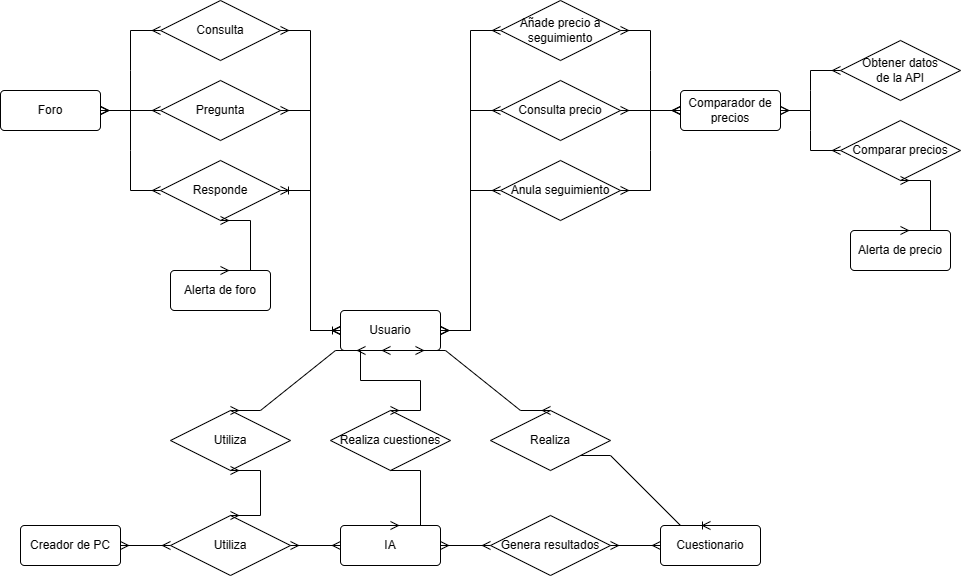

The diagram above was exported from draw.io. Its source (the exported page's mxGraphModel, read from the mxfile embedded in the PNG):
<mxGraphModel dx="1243" dy="760" grid="1" gridSize="10" guides="1" tooltips="1" connect="1" arrows="1" fold="1" page="1" pageScale="1" pageWidth="827" pageHeight="1169" math="0" shadow="0">
  <root>
    <mxCell id="0" />
    <mxCell id="1" parent="0" />
    <mxCell id="1nFRHoAYmDdeG8TISAmw-2" value="Usuario" style="rounded=1;arcSize=10;whiteSpace=wrap;html=1;align=center;" vertex="1" parent="1">
      <mxGeometry x="370" y="500" width="100" height="40" as="geometry" />
    </mxCell>
    <mxCell id="1nFRHoAYmDdeG8TISAmw-3" value="Foro" style="rounded=1;arcSize=10;whiteSpace=wrap;html=1;align=center;" vertex="1" parent="1">
      <mxGeometry x="30" y="280" width="100" height="40" as="geometry" />
    </mxCell>
    <mxCell id="1nFRHoAYmDdeG8TISAmw-4" value="Comparador de precios" style="rounded=1;arcSize=10;whiteSpace=wrap;html=1;align=center;" vertex="1" parent="1">
      <mxGeometry x="710" y="280" width="100" height="40" as="geometry" />
    </mxCell>
    <mxCell id="1nFRHoAYmDdeG8TISAmw-5" value="Creador de PC" style="rounded=1;arcSize=10;whiteSpace=wrap;html=1;align=center;" vertex="1" parent="1">
      <mxGeometry x="50" y="715" width="100" height="40" as="geometry" />
    </mxCell>
    <mxCell id="1nFRHoAYmDdeG8TISAmw-6" value="IA" style="rounded=1;arcSize=10;whiteSpace=wrap;html=1;align=center;" vertex="1" parent="1">
      <mxGeometry x="370" y="715" width="100" height="40" as="geometry" />
    </mxCell>
    <mxCell id="1nFRHoAYmDdeG8TISAmw-7" value="Cuestionario" style="rounded=1;arcSize=10;whiteSpace=wrap;html=1;align=center;" vertex="1" parent="1">
      <mxGeometry x="690" y="715" width="100" height="40" as="geometry" />
    </mxCell>
    <mxCell id="1nFRHoAYmDdeG8TISAmw-9" value="Realiza" style="shape=rhombus;perimeter=rhombusPerimeter;whiteSpace=wrap;html=1;align=center;" vertex="1" parent="1">
      <mxGeometry x="520" y="600" width="120" height="60" as="geometry" />
    </mxCell>
    <mxCell id="1nFRHoAYmDdeG8TISAmw-10" value="Consulta" style="shape=rhombus;perimeter=rhombusPerimeter;whiteSpace=wrap;html=1;align=center;" vertex="1" parent="1">
      <mxGeometry x="190" y="190" width="120" height="60" as="geometry" />
    </mxCell>
    <mxCell id="1nFRHoAYmDdeG8TISAmw-11" value="Pregunta" style="shape=rhombus;perimeter=rhombusPerimeter;whiteSpace=wrap;html=1;align=center;" vertex="1" parent="1">
      <mxGeometry x="190" y="270" width="120" height="60" as="geometry" />
    </mxCell>
    <mxCell id="1nFRHoAYmDdeG8TISAmw-12" value="Responde" style="shape=rhombus;perimeter=rhombusPerimeter;whiteSpace=wrap;html=1;align=center;" vertex="1" parent="1">
      <mxGeometry x="190" y="350" width="120" height="60" as="geometry" />
    </mxCell>
    <mxCell id="1nFRHoAYmDdeG8TISAmw-13" value="" style="edgeStyle=entityRelationEdgeStyle;fontSize=12;html=1;endArrow=ERmany;startArrow=ERmany;rounded=0;entryX=0;entryY=0.5;entryDx=0;entryDy=0;exitX=1;exitY=0.5;exitDx=0;exitDy=0;" edge="1" parent="1" source="1nFRHoAYmDdeG8TISAmw-11" target="1nFRHoAYmDdeG8TISAmw-2">
      <mxGeometry width="100" height="100" relative="1" as="geometry">
        <mxPoint x="390" y="510" as="sourcePoint" />
        <mxPoint x="490" y="410" as="targetPoint" />
      </mxGeometry>
    </mxCell>
    <mxCell id="1nFRHoAYmDdeG8TISAmw-14" value="" style="edgeStyle=entityRelationEdgeStyle;fontSize=12;html=1;endArrow=ERoneToMany;startArrow=ERoneToMany;rounded=0;entryX=0;entryY=0.5;entryDx=0;entryDy=0;exitX=1;exitY=0.5;exitDx=0;exitDy=0;startFill=0;" edge="1" parent="1" source="1nFRHoAYmDdeG8TISAmw-12" target="1nFRHoAYmDdeG8TISAmw-2">
      <mxGeometry width="100" height="100" relative="1" as="geometry">
        <mxPoint x="390" y="510" as="sourcePoint" />
        <mxPoint x="490" y="410" as="targetPoint" />
      </mxGeometry>
    </mxCell>
    <mxCell id="1nFRHoAYmDdeG8TISAmw-15" value="" style="edgeStyle=entityRelationEdgeStyle;fontSize=12;html=1;endArrow=ERmany;startArrow=ERmany;rounded=0;entryX=0;entryY=0.5;entryDx=0;entryDy=0;exitX=1;exitY=0.5;exitDx=0;exitDy=0;" edge="1" parent="1" source="1nFRHoAYmDdeG8TISAmw-10" target="1nFRHoAYmDdeG8TISAmw-2">
      <mxGeometry width="100" height="100" relative="1" as="geometry">
        <mxPoint x="390" y="510" as="sourcePoint" />
        <mxPoint x="490" y="410" as="targetPoint" />
      </mxGeometry>
    </mxCell>
    <mxCell id="1nFRHoAYmDdeG8TISAmw-16" value="" style="edgeStyle=entityRelationEdgeStyle;fontSize=12;html=1;endArrow=ERmany;startArrow=ERmany;rounded=0;entryX=0;entryY=0.5;entryDx=0;entryDy=0;exitX=1;exitY=0.5;exitDx=0;exitDy=0;" edge="1" parent="1" source="1nFRHoAYmDdeG8TISAmw-3" target="1nFRHoAYmDdeG8TISAmw-10">
      <mxGeometry width="100" height="100" relative="1" as="geometry">
        <mxPoint x="390" y="510" as="sourcePoint" />
        <mxPoint x="490" y="410" as="targetPoint" />
      </mxGeometry>
    </mxCell>
    <mxCell id="1nFRHoAYmDdeG8TISAmw-17" value="" style="edgeStyle=entityRelationEdgeStyle;fontSize=12;html=1;endArrow=ERmany;startArrow=ERmany;rounded=0;entryX=0;entryY=0.5;entryDx=0;entryDy=0;exitX=1;exitY=0.5;exitDx=0;exitDy=0;" edge="1" parent="1" source="1nFRHoAYmDdeG8TISAmw-3" target="1nFRHoAYmDdeG8TISAmw-11">
      <mxGeometry width="100" height="100" relative="1" as="geometry">
        <mxPoint x="390" y="510" as="sourcePoint" />
        <mxPoint x="490" y="410" as="targetPoint" />
      </mxGeometry>
    </mxCell>
    <mxCell id="1nFRHoAYmDdeG8TISAmw-18" value="" style="edgeStyle=entityRelationEdgeStyle;fontSize=12;html=1;endArrow=ERmany;startArrow=ERmany;rounded=0;entryX=0;entryY=0.5;entryDx=0;entryDy=0;" edge="1" parent="1" target="1nFRHoAYmDdeG8TISAmw-12">
      <mxGeometry width="100" height="100" relative="1" as="geometry">
        <mxPoint x="130" y="300" as="sourcePoint" />
        <mxPoint x="490" y="410" as="targetPoint" />
      </mxGeometry>
    </mxCell>
    <mxCell id="1nFRHoAYmDdeG8TISAmw-21" value="" style="edgeStyle=entityRelationEdgeStyle;fontSize=12;html=1;endArrow=ERoneToMany;rounded=0;entryX=0.5;entryY=0;entryDx=0;entryDy=0;exitX=1;exitY=1;exitDx=0;exitDy=0;" edge="1" parent="1" source="1nFRHoAYmDdeG8TISAmw-9" target="1nFRHoAYmDdeG8TISAmw-7">
      <mxGeometry width="100" height="100" relative="1" as="geometry">
        <mxPoint x="781" y="805" as="sourcePoint" />
        <mxPoint x="881" y="705" as="targetPoint" />
        <Array as="points">
          <mxPoint x="601" y="645" />
        </Array>
      </mxGeometry>
    </mxCell>
    <mxCell id="1nFRHoAYmDdeG8TISAmw-22" value="Genera resultados" style="shape=rhombus;perimeter=rhombusPerimeter;whiteSpace=wrap;html=1;align=center;" vertex="1" parent="1">
      <mxGeometry x="520" y="705" width="120" height="60" as="geometry" />
    </mxCell>
    <mxCell id="1nFRHoAYmDdeG8TISAmw-23" value="" style="edgeStyle=entityRelationEdgeStyle;fontSize=12;html=1;endArrow=ERmany;startArrow=ERmany;rounded=0;exitX=0;exitY=0.5;exitDx=0;exitDy=0;entryX=1;entryY=0.5;entryDx=0;entryDy=0;" edge="1" parent="1" source="1nFRHoAYmDdeG8TISAmw-7" target="1nFRHoAYmDdeG8TISAmw-22">
      <mxGeometry width="100" height="100" relative="1" as="geometry">
        <mxPoint x="521" y="905" as="sourcePoint" />
        <mxPoint x="790" y="605" as="targetPoint" />
      </mxGeometry>
    </mxCell>
    <mxCell id="1nFRHoAYmDdeG8TISAmw-24" value="" style="edgeStyle=entityRelationEdgeStyle;fontSize=12;html=1;endArrow=ERmany;startArrow=ERmany;rounded=0;entryX=1;entryY=0.5;entryDx=0;entryDy=0;exitX=0;exitY=0.5;exitDx=0;exitDy=0;" edge="1" parent="1" source="1nFRHoAYmDdeG8TISAmw-22" target="1nFRHoAYmDdeG8TISAmw-6">
      <mxGeometry width="100" height="100" relative="1" as="geometry">
        <mxPoint x="40" y="965" as="sourcePoint" />
        <mxPoint x="140" y="865" as="targetPoint" />
      </mxGeometry>
    </mxCell>
    <mxCell id="1nFRHoAYmDdeG8TISAmw-25" value="Realiza cuestiones" style="shape=rhombus;perimeter=rhombusPerimeter;whiteSpace=wrap;html=1;align=center;" vertex="1" parent="1">
      <mxGeometry x="360" y="600" width="120" height="60" as="geometry" />
    </mxCell>
    <mxCell id="1nFRHoAYmDdeG8TISAmw-27" value="" style="edgeStyle=entityRelationEdgeStyle;fontSize=12;html=1;endArrow=ERmany;rounded=0;entryX=0.5;entryY=0;entryDx=0;entryDy=0;exitX=0.5;exitY=1;exitDx=0;exitDy=0;" edge="1" parent="1" source="1nFRHoAYmDdeG8TISAmw-25" target="1nFRHoAYmDdeG8TISAmw-6">
      <mxGeometry width="100" height="100" relative="1" as="geometry">
        <mxPoint x="390" y="895" as="sourcePoint" />
        <mxPoint x="450" y="775" as="targetPoint" />
      </mxGeometry>
    </mxCell>
    <mxCell id="1nFRHoAYmDdeG8TISAmw-28" value="Añade precio a seguimiento" style="shape=rhombus;perimeter=rhombusPerimeter;whiteSpace=wrap;html=1;align=center;" vertex="1" parent="1">
      <mxGeometry x="530" y="190" width="120" height="60" as="geometry" />
    </mxCell>
    <mxCell id="1nFRHoAYmDdeG8TISAmw-29" value="" style="edgeStyle=entityRelationEdgeStyle;fontSize=12;html=1;endArrow=ERmany;startArrow=ERmany;rounded=0;entryX=0;entryY=0.5;entryDx=0;entryDy=0;exitX=1;exitY=0.5;exitDx=0;exitDy=0;" edge="1" parent="1" source="1nFRHoAYmDdeG8TISAmw-2" target="1nFRHoAYmDdeG8TISAmw-28">
      <mxGeometry width="100" height="100" relative="1" as="geometry">
        <mxPoint x="470" y="300" as="sourcePoint" />
        <mxPoint x="460" y="220" as="targetPoint" />
      </mxGeometry>
    </mxCell>
    <mxCell id="1nFRHoAYmDdeG8TISAmw-30" value="Consulta precio" style="shape=rhombus;perimeter=rhombusPerimeter;whiteSpace=wrap;html=1;align=center;" vertex="1" parent="1">
      <mxGeometry x="530" y="270" width="120" height="60" as="geometry" />
    </mxCell>
    <mxCell id="1nFRHoAYmDdeG8TISAmw-31" value="" style="edgeStyle=entityRelationEdgeStyle;fontSize=12;html=1;endArrow=ERmany;startArrow=ERmany;rounded=0;entryX=1;entryY=0.5;entryDx=0;entryDy=0;" edge="1" parent="1" source="1nFRHoAYmDdeG8TISAmw-30" target="1nFRHoAYmDdeG8TISAmw-2">
      <mxGeometry width="100" height="100" relative="1" as="geometry">
        <mxPoint x="360" y="320" as="sourcePoint" />
        <mxPoint x="460" y="220" as="targetPoint" />
      </mxGeometry>
    </mxCell>
    <mxCell id="1nFRHoAYmDdeG8TISAmw-32" value="Anula seguimiento" style="shape=rhombus;perimeter=rhombusPerimeter;whiteSpace=wrap;html=1;align=center;" vertex="1" parent="1">
      <mxGeometry x="530" y="350" width="120" height="60" as="geometry" />
    </mxCell>
    <mxCell id="1nFRHoAYmDdeG8TISAmw-33" value="" style="edgeStyle=entityRelationEdgeStyle;fontSize=12;html=1;endArrow=ERmany;startArrow=ERmany;rounded=0;entryX=0;entryY=0.5;entryDx=0;entryDy=0;exitX=1;exitY=0.5;exitDx=0;exitDy=0;" edge="1" parent="1" source="1nFRHoAYmDdeG8TISAmw-2" target="1nFRHoAYmDdeG8TISAmw-32">
      <mxGeometry width="100" height="100" relative="1" as="geometry">
        <mxPoint x="360" y="320" as="sourcePoint" />
        <mxPoint x="460" y="220" as="targetPoint" />
      </mxGeometry>
    </mxCell>
    <mxCell id="1nFRHoAYmDdeG8TISAmw-34" value="" style="edgeStyle=entityRelationEdgeStyle;fontSize=12;html=1;endArrow=ERmany;startArrow=ERmany;rounded=0;entryX=0;entryY=0.5;entryDx=0;entryDy=0;exitX=1;exitY=0.5;exitDx=0;exitDy=0;" edge="1" parent="1" source="1nFRHoAYmDdeG8TISAmw-28" target="1nFRHoAYmDdeG8TISAmw-4">
      <mxGeometry width="100" height="100" relative="1" as="geometry">
        <mxPoint x="330" y="230" as="sourcePoint" />
        <mxPoint x="430" y="130" as="targetPoint" />
      </mxGeometry>
    </mxCell>
    <mxCell id="1nFRHoAYmDdeG8TISAmw-35" value="" style="edgeStyle=entityRelationEdgeStyle;fontSize=12;html=1;endArrow=ERmany;startArrow=ERmany;rounded=0;exitX=1;exitY=0.5;exitDx=0;exitDy=0;entryX=0;entryY=0.5;entryDx=0;entryDy=0;" edge="1" parent="1" source="1nFRHoAYmDdeG8TISAmw-30" target="1nFRHoAYmDdeG8TISAmw-4">
      <mxGeometry width="100" height="100" relative="1" as="geometry">
        <mxPoint x="330" y="230" as="sourcePoint" />
        <mxPoint x="430" y="130" as="targetPoint" />
      </mxGeometry>
    </mxCell>
    <mxCell id="1nFRHoAYmDdeG8TISAmw-36" value="" style="edgeStyle=entityRelationEdgeStyle;fontSize=12;html=1;endArrow=ERmany;startArrow=ERmany;rounded=0;entryX=0;entryY=0.5;entryDx=0;entryDy=0;" edge="1" parent="1" source="1nFRHoAYmDdeG8TISAmw-32" target="1nFRHoAYmDdeG8TISAmw-4">
      <mxGeometry width="100" height="100" relative="1" as="geometry">
        <mxPoint x="330" y="230" as="sourcePoint" />
        <mxPoint x="430" y="130" as="targetPoint" />
      </mxGeometry>
    </mxCell>
    <mxCell id="1nFRHoAYmDdeG8TISAmw-37" value="Obtener datos &lt;br&gt;de la API" style="shape=rhombus;perimeter=rhombusPerimeter;whiteSpace=wrap;html=1;align=center;" vertex="1" parent="1">
      <mxGeometry x="870" y="230" width="120" height="60" as="geometry" />
    </mxCell>
    <mxCell id="1nFRHoAYmDdeG8TISAmw-38" value="" style="edgeStyle=entityRelationEdgeStyle;fontSize=12;html=1;endArrow=ERmany;startArrow=ERmany;rounded=0;entryX=0;entryY=0.5;entryDx=0;entryDy=0;exitX=1;exitY=0.5;exitDx=0;exitDy=0;" edge="1" parent="1" source="1nFRHoAYmDdeG8TISAmw-4" target="1nFRHoAYmDdeG8TISAmw-37">
      <mxGeometry width="100" height="100" relative="1" as="geometry">
        <mxPoint x="710" y="480" as="sourcePoint" />
        <mxPoint x="810" y="380" as="targetPoint" />
      </mxGeometry>
    </mxCell>
    <mxCell id="1nFRHoAYmDdeG8TISAmw-39" value="Comparar precios" style="shape=rhombus;perimeter=rhombusPerimeter;whiteSpace=wrap;html=1;align=center;" vertex="1" parent="1">
      <mxGeometry x="870" y="310" width="120" height="60" as="geometry" />
    </mxCell>
    <mxCell id="1nFRHoAYmDdeG8TISAmw-40" value="" style="edgeStyle=entityRelationEdgeStyle;fontSize=12;html=1;endArrow=ERmany;startArrow=ERmany;rounded=0;entryX=0;entryY=0.5;entryDx=0;entryDy=0;" edge="1" parent="1" target="1nFRHoAYmDdeG8TISAmw-39">
      <mxGeometry width="100" height="100" relative="1" as="geometry">
        <mxPoint x="810" y="300" as="sourcePoint" />
        <mxPoint x="460" y="290" as="targetPoint" />
      </mxGeometry>
    </mxCell>
    <mxCell id="1nFRHoAYmDdeG8TISAmw-44" value="Alerta de precio" style="rounded=1;arcSize=10;whiteSpace=wrap;html=1;align=center;" vertex="1" parent="1">
      <mxGeometry x="880" y="420" width="100" height="40" as="geometry" />
    </mxCell>
    <mxCell id="1nFRHoAYmDdeG8TISAmw-45" value="" style="edgeStyle=entityRelationEdgeStyle;fontSize=12;html=1;endArrow=ERmany;startArrow=ERmany;rounded=0;entryX=0.5;entryY=1;entryDx=0;entryDy=0;exitX=0.5;exitY=0;exitDx=0;exitDy=0;" edge="1" parent="1" source="1nFRHoAYmDdeG8TISAmw-44" target="1nFRHoAYmDdeG8TISAmw-39">
      <mxGeometry width="100" height="100" relative="1" as="geometry">
        <mxPoint x="500" y="390" as="sourcePoint" />
        <mxPoint x="930" y="430" as="targetPoint" />
      </mxGeometry>
    </mxCell>
    <mxCell id="1nFRHoAYmDdeG8TISAmw-46" value="Alerta de foro" style="rounded=1;arcSize=10;whiteSpace=wrap;html=1;align=center;" vertex="1" parent="1">
      <mxGeometry x="200" y="460" width="100" height="40" as="geometry" />
    </mxCell>
    <mxCell id="1nFRHoAYmDdeG8TISAmw-47" value="" style="edgeStyle=entityRelationEdgeStyle;fontSize=12;html=1;endArrow=ERmany;startArrow=ERmany;rounded=0;entryX=0.5;entryY=1;entryDx=0;entryDy=0;exitX=0.5;exitY=0;exitDx=0;exitDy=0;" edge="1" parent="1" source="1nFRHoAYmDdeG8TISAmw-46" target="1nFRHoAYmDdeG8TISAmw-12">
      <mxGeometry width="100" height="100" relative="1" as="geometry">
        <mxPoint x="-180" y="410" as="sourcePoint" />
        <mxPoint x="250" y="370" as="targetPoint" />
      </mxGeometry>
    </mxCell>
    <mxCell id="1nFRHoAYmDdeG8TISAmw-48" value="Utiliza" style="shape=rhombus;perimeter=rhombusPerimeter;whiteSpace=wrap;html=1;align=center;" vertex="1" parent="1">
      <mxGeometry x="200" y="600" width="120" height="60" as="geometry" />
    </mxCell>
    <mxCell id="1nFRHoAYmDdeG8TISAmw-49" value="Utiliza" style="shape=rhombus;perimeter=rhombusPerimeter;whiteSpace=wrap;html=1;align=center;" vertex="1" parent="1">
      <mxGeometry x="200" y="705" width="120" height="60" as="geometry" />
    </mxCell>
    <mxCell id="1nFRHoAYmDdeG8TISAmw-50" value="" style="edgeStyle=entityRelationEdgeStyle;fontSize=12;html=1;endArrow=ERmany;startArrow=ERmany;rounded=0;exitX=1;exitY=0.5;exitDx=0;exitDy=0;entryX=0;entryY=0.5;entryDx=0;entryDy=0;" edge="1" parent="1" source="1nFRHoAYmDdeG8TISAmw-5" target="1nFRHoAYmDdeG8TISAmw-49">
      <mxGeometry width="100" height="100" relative="1" as="geometry">
        <mxPoint x="350" y="620" as="sourcePoint" />
        <mxPoint x="450" y="520" as="targetPoint" />
      </mxGeometry>
    </mxCell>
    <mxCell id="1nFRHoAYmDdeG8TISAmw-51" value="" style="edgeStyle=entityRelationEdgeStyle;fontSize=12;html=1;endArrow=ERmany;startArrow=ERmany;rounded=0;entryX=0.5;entryY=1;entryDx=0;entryDy=0;exitX=0.5;exitY=0;exitDx=0;exitDy=0;" edge="1" parent="1" source="1nFRHoAYmDdeG8TISAmw-49" target="1nFRHoAYmDdeG8TISAmw-48">
      <mxGeometry width="100" height="100" relative="1" as="geometry">
        <mxPoint x="350" y="620" as="sourcePoint" />
        <mxPoint x="450" y="520" as="targetPoint" />
      </mxGeometry>
    </mxCell>
    <mxCell id="1nFRHoAYmDdeG8TISAmw-52" value="" style="edgeStyle=entityRelationEdgeStyle;fontSize=12;html=1;endArrow=ERmany;startArrow=ERmany;rounded=0;entryX=0;entryY=0.5;entryDx=0;entryDy=0;exitX=1;exitY=0.5;exitDx=0;exitDy=0;" edge="1" parent="1" source="1nFRHoAYmDdeG8TISAmw-49" target="1nFRHoAYmDdeG8TISAmw-6">
      <mxGeometry width="100" height="100" relative="1" as="geometry">
        <mxPoint x="350" y="620" as="sourcePoint" />
        <mxPoint x="450" y="520" as="targetPoint" />
      </mxGeometry>
    </mxCell>
    <mxCell id="1nFRHoAYmDdeG8TISAmw-53" value="" style="edgeStyle=entityRelationEdgeStyle;fontSize=12;html=1;endArrow=ERmany;startArrow=ERmany;rounded=0;entryX=0.25;entryY=1;entryDx=0;entryDy=0;exitX=0.5;exitY=0;exitDx=0;exitDy=0;" edge="1" parent="1" source="1nFRHoAYmDdeG8TISAmw-48" target="1nFRHoAYmDdeG8TISAmw-2">
      <mxGeometry width="100" height="100" relative="1" as="geometry">
        <mxPoint x="350" y="620" as="sourcePoint" />
        <mxPoint x="450" y="520" as="targetPoint" />
      </mxGeometry>
    </mxCell>
    <mxCell id="1nFRHoAYmDdeG8TISAmw-54" value="" style="edgeStyle=entityRelationEdgeStyle;fontSize=12;html=1;endArrow=ERmany;startArrow=ERmany;rounded=0;exitX=0.5;exitY=0;exitDx=0;exitDy=0;" edge="1" parent="1" source="1nFRHoAYmDdeG8TISAmw-25">
      <mxGeometry width="100" height="100" relative="1" as="geometry">
        <mxPoint x="350" y="620" as="sourcePoint" />
        <mxPoint x="420" y="540" as="targetPoint" />
      </mxGeometry>
    </mxCell>
    <mxCell id="1nFRHoAYmDdeG8TISAmw-55" value="" style="edgeStyle=entityRelationEdgeStyle;fontSize=12;html=1;endArrow=ERmany;startArrow=ERmany;rounded=0;entryX=0.75;entryY=1;entryDx=0;entryDy=0;exitX=0.5;exitY=0;exitDx=0;exitDy=0;" edge="1" parent="1" source="1nFRHoAYmDdeG8TISAmw-9" target="1nFRHoAYmDdeG8TISAmw-2">
      <mxGeometry width="100" height="100" relative="1" as="geometry">
        <mxPoint x="350" y="620" as="sourcePoint" />
        <mxPoint x="450" y="520" as="targetPoint" />
      </mxGeometry>
    </mxCell>
  </root>
</mxGraphModel>